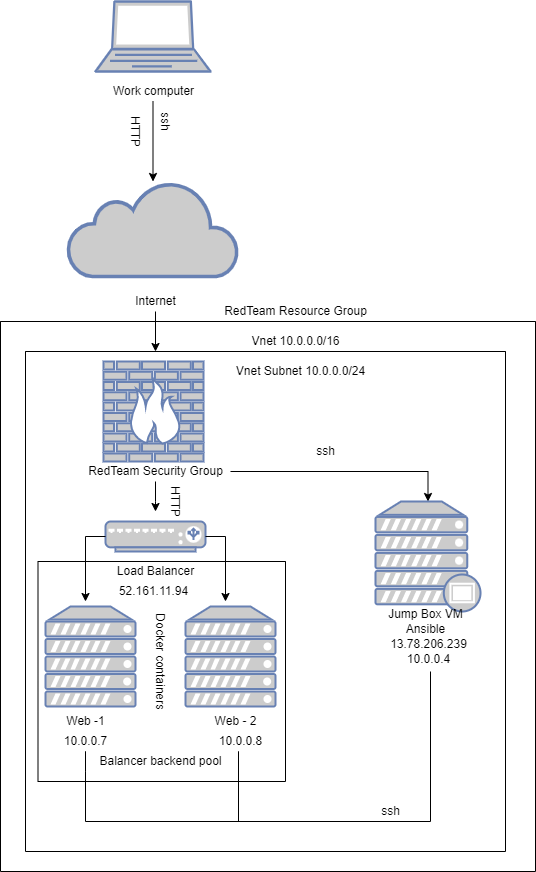

The diagram above was exported from draw.io. Its source (the exported page's mxGraphModel, read from the mxfile embedded in the PNG):
<mxGraphModel dx="1278" dy="579" grid="1" gridSize="10" guides="1" tooltips="1" connect="1" arrows="1" fold="1" page="1" pageScale="1" pageWidth="850" pageHeight="1100" math="0" shadow="0">
  <root>
    <mxCell id="0" />
    <mxCell id="1" parent="0" />
    <mxCell id="okPJxw1qFcHeYdP0oeY0-1" value="" style="fontColor=#0066CC;verticalAlign=top;verticalLabelPosition=bottom;labelPosition=center;align=center;html=1;outlineConnect=0;fillColor=#CCCCCC;strokeColor=#6881B3;gradientColor=none;gradientDirection=north;strokeWidth=2;shape=mxgraph.networks.laptop;" parent="1" vertex="1">
      <mxGeometry x="360" y="60" width="115" height="70" as="geometry" />
    </mxCell>
    <mxCell id="okPJxw1qFcHeYdP0oeY0-3" style="edgeStyle=orthogonalEdgeStyle;rounded=0;orthogonalLoop=1;jettySize=auto;html=1;" parent="1" source="okPJxw1qFcHeYdP0oeY0-2" target="okPJxw1qFcHeYdP0oeY0-4" edge="1">
      <mxGeometry relative="1" as="geometry">
        <mxPoint x="417.5" y="200" as="targetPoint" />
      </mxGeometry>
    </mxCell>
    <mxCell id="okPJxw1qFcHeYdP0oeY0-2" value="Work computer" style="text;html=1;align=center;verticalAlign=middle;resizable=0;points=[];autosize=1;strokeColor=none;fillColor=none;" parent="1" vertex="1">
      <mxGeometry x="367.5" y="140" width="100" height="20" as="geometry" />
    </mxCell>
    <mxCell id="okPJxw1qFcHeYdP0oeY0-4" value="" style="html=1;outlineConnect=0;fillColor=#CCCCCC;strokeColor=#6881B3;gradientColor=none;gradientDirection=north;strokeWidth=2;shape=mxgraph.networks.cloud;fontColor=#ffffff;" parent="1" vertex="1">
      <mxGeometry x="332.5" y="240" width="170" height="95" as="geometry" />
    </mxCell>
    <mxCell id="okPJxw1qFcHeYdP0oeY0-6" style="edgeStyle=orthogonalEdgeStyle;rounded=0;orthogonalLoop=1;jettySize=auto;html=1;" parent="1" source="okPJxw1qFcHeYdP0oeY0-5" edge="1">
      <mxGeometry relative="1" as="geometry">
        <mxPoint x="420" y="410" as="targetPoint" />
      </mxGeometry>
    </mxCell>
    <mxCell id="okPJxw1qFcHeYdP0oeY0-5" value="Internet" style="text;html=1;align=center;verticalAlign=middle;resizable=0;points=[];autosize=1;strokeColor=none;fillColor=none;" parent="1" vertex="1">
      <mxGeometry x="390" y="350" width="60" height="20" as="geometry" />
    </mxCell>
    <mxCell id="okPJxw1qFcHeYdP0oeY0-7" value="" style="fontColor=#0066CC;verticalAlign=top;verticalLabelPosition=bottom;labelPosition=center;align=center;html=1;outlineConnect=0;fillColor=#CCCCCC;strokeColor=#6881B3;gradientColor=none;gradientDirection=north;strokeWidth=2;shape=mxgraph.networks.firewall;" parent="1" vertex="1">
      <mxGeometry x="368" y="420" width="100" height="100" as="geometry" />
    </mxCell>
    <mxCell id="okPJxw1qFcHeYdP0oeY0-9" style="edgeStyle=orthogonalEdgeStyle;rounded=0;orthogonalLoop=1;jettySize=auto;html=1;" parent="1" source="okPJxw1qFcHeYdP0oeY0-8" target="okPJxw1qFcHeYdP0oeY0-10" edge="1">
      <mxGeometry relative="1" as="geometry">
        <mxPoint x="420" y="580" as="targetPoint" />
      </mxGeometry>
    </mxCell>
    <mxCell id="okPJxw1qFcHeYdP0oeY0-12" style="edgeStyle=orthogonalEdgeStyle;rounded=0;orthogonalLoop=1;jettySize=auto;html=1;" parent="1" source="okPJxw1qFcHeYdP0oeY0-8" edge="1">
      <mxGeometry relative="1" as="geometry">
        <mxPoint x="420" y="570" as="targetPoint" />
        <Array as="points">
          <mxPoint x="420" y="560" />
          <mxPoint x="420" y="560" />
        </Array>
      </mxGeometry>
    </mxCell>
    <mxCell id="okPJxw1qFcHeYdP0oeY0-8" value="RedTeam Security Group" style="text;html=1;align=center;verticalAlign=middle;resizable=0;points=[];autosize=1;strokeColor=none;fillColor=none;" parent="1" vertex="1">
      <mxGeometry x="345" y="520" width="150" height="20" as="geometry" />
    </mxCell>
    <mxCell id="okPJxw1qFcHeYdP0oeY0-10" value="" style="fontColor=#0066CC;verticalAlign=top;verticalLabelPosition=bottom;labelPosition=center;align=center;html=1;outlineConnect=0;fillColor=#CCCCCC;strokeColor=#6881B3;gradientColor=none;gradientDirection=north;strokeWidth=2;shape=mxgraph.networks.proxy_server;" parent="1" vertex="1">
      <mxGeometry x="640" y="560" width="105" height="110" as="geometry" />
    </mxCell>
    <mxCell id="okPJxw1qFcHeYdP0oeY0-11" value="Jump Box VM&lt;br&gt;Ansible" style="text;html=1;align=center;verticalAlign=middle;resizable=0;points=[];autosize=1;strokeColor=none;fillColor=none;" parent="1" vertex="1">
      <mxGeometry x="645" y="665" width="90" height="30" as="geometry" />
    </mxCell>
    <mxCell id="okPJxw1qFcHeYdP0oeY0-13" value="" style="fontColor=#0066CC;verticalAlign=top;verticalLabelPosition=bottom;labelPosition=center;align=center;html=1;outlineConnect=0;fillColor=#CCCCCC;strokeColor=#6881B3;gradientColor=none;gradientDirection=north;strokeWidth=2;shape=mxgraph.networks.load_balancer;" parent="1" vertex="1">
      <mxGeometry x="370" y="580" width="100" height="30" as="geometry" />
    </mxCell>
    <mxCell id="okPJxw1qFcHeYdP0oeY0-15" style="edgeStyle=orthogonalEdgeStyle;rounded=0;orthogonalLoop=1;jettySize=auto;html=1;exitX=0;exitY=0.5;exitDx=0;exitDy=0;exitPerimeter=0;" parent="1" source="okPJxw1qFcHeYdP0oeY0-13" edge="1">
      <mxGeometry relative="1" as="geometry">
        <mxPoint x="350" y="660" as="targetPoint" />
      </mxGeometry>
    </mxCell>
    <mxCell id="okPJxw1qFcHeYdP0oeY0-16" style="edgeStyle=orthogonalEdgeStyle;rounded=0;orthogonalLoop=1;jettySize=auto;html=1;exitX=1;exitY=0.5;exitDx=0;exitDy=0;exitPerimeter=0;" parent="1" source="okPJxw1qFcHeYdP0oeY0-13" edge="1">
      <mxGeometry relative="1" as="geometry">
        <mxPoint x="490" y="660" as="targetPoint" />
        <mxPoint x="500" y="590" as="sourcePoint" />
        <Array as="points">
          <mxPoint x="490" y="595" />
        </Array>
      </mxGeometry>
    </mxCell>
    <mxCell id="okPJxw1qFcHeYdP0oeY0-14" value="Load Balancer" style="text;html=1;align=center;verticalAlign=middle;resizable=0;points=[];autosize=1;strokeColor=none;fillColor=none;" parent="1" vertex="1">
      <mxGeometry x="375" y="620" width="90" height="20" as="geometry" />
    </mxCell>
    <mxCell id="okPJxw1qFcHeYdP0oeY0-17" value="" style="fontColor=#0066CC;verticalAlign=top;verticalLabelPosition=bottom;labelPosition=center;align=center;html=1;outlineConnect=0;fillColor=#CCCCCC;strokeColor=#6881B3;gradientColor=none;gradientDirection=north;strokeWidth=2;shape=mxgraph.networks.server;" parent="1" vertex="1">
      <mxGeometry x="310" y="665" width="90" height="100" as="geometry" />
    </mxCell>
    <mxCell id="okPJxw1qFcHeYdP0oeY0-18" value="" style="fontColor=#0066CC;verticalAlign=top;verticalLabelPosition=bottom;labelPosition=center;align=center;html=1;outlineConnect=0;fillColor=#CCCCCC;strokeColor=#6881B3;gradientColor=none;gradientDirection=north;strokeWidth=2;shape=mxgraph.networks.server;" parent="1" vertex="1">
      <mxGeometry x="450" y="665" width="90" height="100" as="geometry" />
    </mxCell>
    <mxCell id="okPJxw1qFcHeYdP0oeY0-19" value="Web -1" style="text;html=1;align=center;verticalAlign=middle;resizable=0;points=[];autosize=1;strokeColor=none;fillColor=none;" parent="1" vertex="1">
      <mxGeometry x="325" y="770" width="50" height="20" as="geometry" />
    </mxCell>
    <mxCell id="okPJxw1qFcHeYdP0oeY0-20" value="Web - 2" style="text;html=1;align=center;verticalAlign=middle;resizable=0;points=[];autosize=1;strokeColor=none;fillColor=none;" parent="1" vertex="1">
      <mxGeometry x="470" y="770" width="60" height="20" as="geometry" />
    </mxCell>
    <mxCell id="okPJxw1qFcHeYdP0oeY0-21" value="Docker containers" style="text;html=1;align=center;verticalAlign=middle;resizable=0;points=[];autosize=1;strokeColor=none;fillColor=none;rotation=90;" parent="1" vertex="1">
      <mxGeometry x="370" y="710" width="110" height="20" as="geometry" />
    </mxCell>
    <mxCell id="okPJxw1qFcHeYdP0oeY0-22" value="HTTP" style="text;html=1;align=center;verticalAlign=middle;resizable=0;points=[];autosize=1;strokeColor=none;fillColor=none;rotation=90;" parent="1" vertex="1">
      <mxGeometry x="415" y="550" width="50" height="20" as="geometry" />
    </mxCell>
    <mxCell id="okPJxw1qFcHeYdP0oeY0-23" value="ssh" style="text;html=1;align=center;verticalAlign=middle;resizable=0;points=[];autosize=1;strokeColor=none;fillColor=none;" parent="1" vertex="1">
      <mxGeometry x="575" y="500" width="30" height="20" as="geometry" />
    </mxCell>
    <mxCell id="okPJxw1qFcHeYdP0oeY0-35" value="" style="shape=partialRectangle;whiteSpace=wrap;html=1;bottom=0;right=0;fillColor=none;rotation=-180;" parent="1" vertex="1">
      <mxGeometry x="350" y="730" width="345" height="150" as="geometry" />
    </mxCell>
    <mxCell id="okPJxw1qFcHeYdP0oeY0-38" value="" style="endArrow=none;html=1;rounded=0;exitX=1;exitY=0;exitDx=0;exitDy=0;" parent="1" source="okPJxw1qFcHeYdP0oeY0-35" edge="1">
      <mxGeometry width="50" height="50" relative="1" as="geometry">
        <mxPoint x="380" y="910" as="sourcePoint" />
        <mxPoint x="350" y="830" as="targetPoint" />
        <Array as="points">
          <mxPoint x="350" y="830" />
          <mxPoint x="350" y="810" />
        </Array>
      </mxGeometry>
    </mxCell>
    <mxCell id="okPJxw1qFcHeYdP0oeY0-40" value="" style="endArrow=none;html=1;rounded=0;" parent="1" edge="1">
      <mxGeometry width="50" height="50" relative="1" as="geometry">
        <mxPoint x="503" y="871" as="sourcePoint" />
        <mxPoint x="503" y="880" as="targetPoint" />
        <Array as="points">
          <mxPoint x="503" y="810" />
          <mxPoint x="503" y="820" />
        </Array>
      </mxGeometry>
    </mxCell>
    <mxCell id="okPJxw1qFcHeYdP0oeY0-42" value="13.78.206.239&lt;br&gt;10.0.0.4" style="text;html=1;align=center;verticalAlign=middle;resizable=0;points=[];autosize=1;strokeColor=none;fillColor=none;" parent="1" vertex="1">
      <mxGeometry x="647.5" y="695" width="90" height="30" as="geometry" />
    </mxCell>
    <mxCell id="okPJxw1qFcHeYdP0oeY0-44" value="10.0.0.7" style="text;html=1;align=center;verticalAlign=middle;resizable=0;points=[];autosize=1;strokeColor=none;fillColor=none;" parent="1" vertex="1">
      <mxGeometry x="320" y="790" width="60" height="20" as="geometry" />
    </mxCell>
    <mxCell id="okPJxw1qFcHeYdP0oeY0-45" value="10.0.0.8" style="text;html=1;align=center;verticalAlign=middle;resizable=0;points=[];autosize=1;strokeColor=none;fillColor=none;" parent="1" vertex="1">
      <mxGeometry x="475" y="790" width="60" height="20" as="geometry" />
    </mxCell>
    <mxCell id="okPJxw1qFcHeYdP0oeY0-46" value="52.161.11.94" style="text;html=1;align=center;verticalAlign=middle;resizable=0;points=[];autosize=1;strokeColor=none;fillColor=none;" parent="1" vertex="1">
      <mxGeometry x="378" y="640" width="80" height="20" as="geometry" />
    </mxCell>
    <mxCell id="okPJxw1qFcHeYdP0oeY0-48" value="" style="swimlane;startSize=0;" parent="1" vertex="1">
      <mxGeometry x="265" y="380" width="535" height="550" as="geometry" />
    </mxCell>
    <mxCell id="okPJxw1qFcHeYdP0oeY0-52" value="Vnet 10.0.0.0/16" style="text;html=1;align=center;verticalAlign=middle;resizable=0;points=[];autosize=1;strokeColor=none;fillColor=none;" parent="okPJxw1qFcHeYdP0oeY0-48" vertex="1">
      <mxGeometry x="245" y="10" width="100" height="20" as="geometry" />
    </mxCell>
    <mxCell id="okPJxw1qFcHeYdP0oeY0-49" value="" style="swimlane;startSize=0;" parent="1" vertex="1">
      <mxGeometry x="290" y="410" width="480" height="500" as="geometry" />
    </mxCell>
    <mxCell id="okPJxw1qFcHeYdP0oeY0-53" value="Vnet Subnet 10.0.0.0/24" style="text;html=1;align=center;verticalAlign=middle;resizable=0;points=[];autosize=1;strokeColor=none;fillColor=none;" parent="okPJxw1qFcHeYdP0oeY0-49" vertex="1">
      <mxGeometry x="200" y="10" width="150" height="20" as="geometry" />
    </mxCell>
    <mxCell id="okPJxw1qFcHeYdP0oeY0-50" value="" style="swimlane;startSize=0;" parent="1" vertex="1">
      <mxGeometry x="302.5" y="620" width="247.5" height="220" as="geometry" />
    </mxCell>
    <mxCell id="okPJxw1qFcHeYdP0oeY0-54" value="Balancer backend pool" style="text;html=1;align=center;verticalAlign=middle;resizable=0;points=[];autosize=1;strokeColor=none;fillColor=none;" parent="okPJxw1qFcHeYdP0oeY0-50" vertex="1">
      <mxGeometry x="52.5" y="190" width="140" height="20" as="geometry" />
    </mxCell>
    <mxCell id="okPJxw1qFcHeYdP0oeY0-51" value="RedTeam Resource Group" style="text;html=1;align=center;verticalAlign=middle;resizable=0;points=[];autosize=1;strokeColor=none;fillColor=none;" parent="1" vertex="1">
      <mxGeometry x="480" y="360" width="160" height="20" as="geometry" />
    </mxCell>
    <mxCell id="okPJxw1qFcHeYdP0oeY0-55" value="ssh" style="text;html=1;align=center;verticalAlign=middle;resizable=0;points=[];autosize=1;strokeColor=none;fillColor=none;rotation=90;" parent="1" vertex="1">
      <mxGeometry x="415" y="170" width="30" height="20" as="geometry" />
    </mxCell>
    <mxCell id="okPJxw1qFcHeYdP0oeY0-57" value="HTTP" style="text;html=1;align=center;verticalAlign=middle;resizable=0;points=[];autosize=1;strokeColor=none;fillColor=none;rotation=90;" parent="1" vertex="1">
      <mxGeometry x="375" y="180" width="50" height="20" as="geometry" />
    </mxCell>
    <mxCell id="tKxWHGgCL_TRkDrbObsV-1" value="ssh" style="text;html=1;align=center;verticalAlign=middle;resizable=0;points=[];autosize=1;strokeColor=none;fillColor=none;" parent="1" vertex="1">
      <mxGeometry x="640" y="860" width="30" height="20" as="geometry" />
    </mxCell>
  </root>
</mxGraphModel>